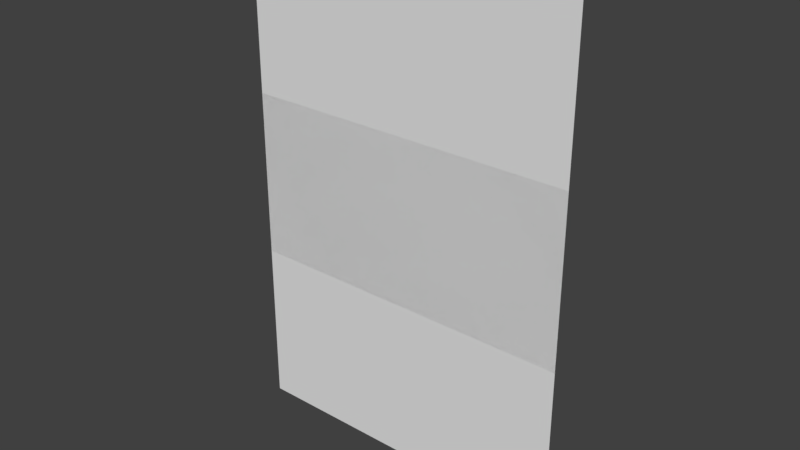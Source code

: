 # Source: light_beam_and_halo.blend  (saved by Blender 2.79.0; exported with 4.5.12 LTS)
import bpy
from mathutils import Matrix  # noqa: F401  (used for matrix-valued properties, if any)

bpy.ops.wm.read_factory_settings(use_empty=True)
scene = bpy.context.scene
scene.name = 'Scene'

# ---- collections
col_collection_1 = bpy.data.collections.new('Collection 1'); scene.collection.children.link(col_collection_1)

# ---- world
world_world = bpy.data.worlds.new('World'); scene.world = world_world
world_world.color = (0.05088, 0.05088, 0.05088)
world_world.use_sun_shadow = False
world_world.sun_shadow_jitter_overblur = 0.0
world_world.cycles.sampling_method = 'MANUAL'

# ---- meshes
me_plane_001 = bpy.data.meshes.new('Plane.001')
me_plane_001.from_pydata([(-0.5, 4.371e-08, -0.5), (0.5, 4.371e-08, -0.5), (-0.5, -4.371e-08, 0.5), (0.5, -4.371e-08, 0.5)], [], [(0, 1, 3, 2)])
_uv = me_plane_001.uv_layers.new(name='UVMap')
_uv.uv.foreach_set('vector', [0.0001, 9.998e-05, 0.9999, 9.998e-05, 0.9999, 0.9999, 9.998e-05, 0.9999])
me_plane_001.use_remesh_preserve_volume = False
me_plane_001.use_remesh_preserve_attributes = False
me_plane_001.use_mirror_vertex_groups = False
me_plane_001.update()
me_plane = bpy.data.meshes.new('Plane')
me_plane.from_pydata([(-0.5, 4.371e-08, -1.0), (0.5, 4.371e-08, -1.0), (-0.5, -4.371e-08, -1.911e-15), (0.5, -4.371e-08, -1.911e-15)], [], [(0, 1, 3, 2)])
_uv = me_plane.uv_layers.new(name='UVMap')
_uv.uv.foreach_set('vector', [0.0001, 9.998e-05, 0.9999, 9.998e-05, 0.9999, 0.9999, 9.998e-05, 0.9999])
me_plane.use_remesh_preserve_volume = False
me_plane.use_remesh_preserve_attributes = False
me_plane.use_mirror_vertex_groups = False
me_plane.update()

# ---- objects
ob_halo = bpy.data.objects.new('halo', me_plane_001)
ob_beam = bpy.data.objects.new('beam', me_plane)

# ---- transforms, parenting, visibility, modifiers, constraints
ob_halo.location = (0.0, 0.0, 0.0)
ob_halo.lineart.crease_threshold = 0.0
ob_beam.location = (0.0, 0.0, 0.0)
ob_beam.lineart.crease_threshold = 0.0

# ---- collection membership
col_collection_1.objects.link(ob_halo)
col_collection_1.objects.link(ob_beam)

# ---- scene / render settings (as saved in the file)
scene.frame_start = 1; scene.frame_end = 250; scene.frame_set(1)
scene.render.engine = 'BLENDER_EEVEE_NEXT'
scene.render.resolution_percentage = 50
scene.render.dither_intensity = 0.0
scene.cycles.use_denoising = False
scene.cycles.samples = 128
scene.cycles.sampling_pattern = 'TABULATED_SOBOL'
scene.cycles.use_adaptive_sampling = False
scene.cycles.use_light_tree = False
scene.cycles.blur_glossy = 0.0
scene.cycles.sample_clamp_indirect = 0.0
scene.view_settings.view_transform = 'Standard'
bpy.context.view_layer.update()

# ---- added for rendering (the .blend has no active camera and no usable light): camera, sun
cam_auto = bpy.data.cameras.new('AutoCamera')
cam_auto.lens = 50.0
cam_auto.sensor_width = 36.0
cam_auto.clip_end = 1000.0
ob_auto_camera = bpy.data.objects.new('AutoCamera', cam_auto)
scene.collection.objects.link(ob_auto_camera)
ob_auto_camera.location = (1.66797, -2.00157, 1.08438)
ob_auto_camera.rotation_euler = (1.09748, -7.21219e-08, 0.694738)
scene.camera = ob_auto_camera
light_auto_sun = bpy.data.lights.new('AutoSun', 'SUN')
light_auto_sun.energy = 3.0
light_auto_sun.angle = 0.0523599
ob_auto_sun = bpy.data.objects.new('AutoSun', light_auto_sun)
scene.collection.objects.link(ob_auto_sun)
ob_auto_sun.rotation_euler = (0.872665, 0.174533, 0.523599)
bpy.context.view_layer.update()
